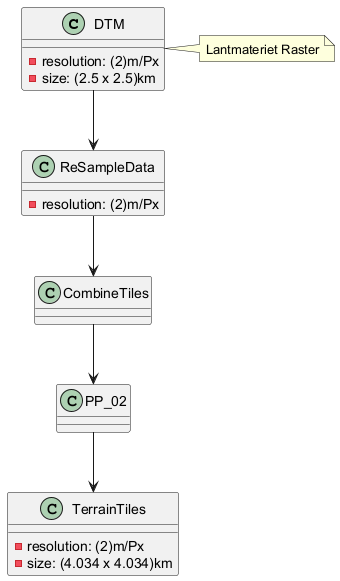

The diagram above was rendered by PlantUML. Its source (embedded in the PNG):
@startuml
class DTM {
  - resolution: (2)m/Px
  - size: (2.5 x 2.5)km
}
class ReSampleData {
  - resolution: (2)m/Px
}
class CombineTiles
class PP_02
class TerrainTiles {
  - resolution: (2)m/Px
  - size: (4.034 x 4.034)km
}
DTM --> ReSampleData
ReSampleData --> CombineTiles
CombineTiles --> PP_02
PP_02 --> TerrainTiles
note right of DTM: Lantmateriet Raster
@enduml